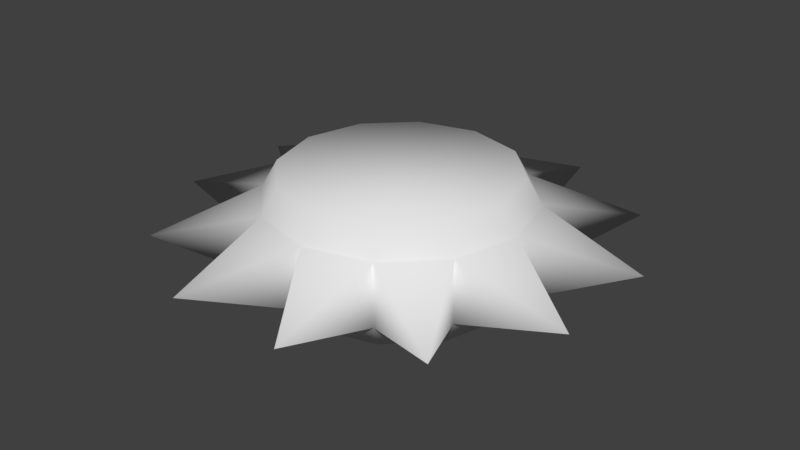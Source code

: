 # Source: blend.blend  (saved by Blender 2.77.0; exported with 4.5.12 LTS)
import bpy
from mathutils import Matrix  # noqa: F401  (used for matrix-valued properties, if any)

bpy.ops.wm.read_factory_settings(use_empty=True)
scene = bpy.context.scene
scene.name = 'Scene'

# ---- collections
col_collection_1 = bpy.data.collections.new('Collection 1'); scene.collection.children.link(col_collection_1)

# ---- materials (node trees are filled in below, after node groups)
mat_material = bpy.data.materials.new('Material')
mat_material.alpha_threshold = 0.0
mat_material.use_transparent_shadow = False
mat_material.roughness = 0.5
mat_material.specular_intensity = 0.0
mat_material.line_color = (0.0, 0.0, 0.0, 1.0)

# ---- material node trees

# ---- world
world_world = bpy.data.worlds.new('World'); scene.world = world_world
world_world.color = (0.05088, 0.05088, 0.05088)
world_world.use_sun_shadow = False
world_world.sun_shadow_jitter_overblur = 0.0
world_world.cycles.sampling_method = 'MANUAL'

# ---- meshes
me_cylinder = bpy.data.meshes.new('Cylinder')
me_cylinder.from_pydata([(0.0, 1.0, 0.0), (0.0, 1.0, 1.0), (0.5, 0.866, 0.0), (0.5, 0.866, 1.0), (0.866, 0.5, 0.0), (0.866, 0.5, 1.0), (1.0, -4.371e-08, 0.0), (1.0, -4.371e-08, 1.0), (0.866, -0.5, 0.0), (0.866, -0.5, 1.0), (0.5, -0.866, 0.0), (0.5, -0.866, 1.0), (1.51e-07, -1.0, 0.0), (1.51e-07, -1.0, 1.0), (-0.5, -0.866, 0.0), (-0.5, -0.866, 1.0), (-0.866, -0.5, 0.0), (-0.866, -0.5, 1.0), (-1.0, -4.649e-07, 0.0), (-1.0, -4.649e-07, 1.0), (-0.866, 0.5, 0.0), (-0.866, 0.5, 1.0), (-0.5, 0.866, 0.0), (-0.5, 0.866, 1.0), (3.857e-09, 1.129, 0.2274), (3.857e-09, 1.129, 0.7726), (0.5647, 0.9781, 0.7726), (0.5647, 0.9781, 0.2274), (0.9781, 0.5647, 0.7726), (0.9781, 0.5647, 0.2274), (1.129, -3.137e-08, 0.7726), (1.129, -3.137e-08, 0.2274), (0.9781, -0.5647, 0.7726), (0.9781, -0.5647, 0.2274), (0.5647, -0.9781, 0.7726), (0.5647, -0.9781, 0.2274), (1.744e-07, -1.129, 0.7726), (1.744e-07, -1.129, 0.2274), (-0.5647, -0.9781, 0.7726), (-0.5647, -0.9781, 0.2274), (-0.9781, -0.5647, 0.7726), (-0.9781, -0.5647, 0.2274), (-1.129, -5.071e-07, 0.7726), (-1.129, -5.071e-07, 0.2274), (-0.9781, 0.5647, 0.7726), (-0.9781, 0.5647, 0.2274), (-0.5647, 0.9781, 0.7726), (-0.5647, 0.9781, 0.2274), (-0.5145, 1.92, 0.5), (-1.406, 1.406, 0.5), (-1.92, 0.5145, 0.5), (-1.92, -0.5145, 0.5), (-1.406, -1.406, 0.5), (-0.5145, -1.92, 0.5), (0.5145, -1.92, 0.5), (1.406, -1.406, 0.5), (1.92, -0.5145, 0.5), (1.92, 0.5145, 0.5), (1.406, 1.406, 0.5), (0.5145, 1.92, 0.5)], [], [(25, 1, 3, 26), (26, 3, 5, 28), (28, 5, 7, 30), (30, 7, 9, 32), (32, 9, 11, 34), (34, 11, 13, 36), (36, 13, 15, 38), (38, 15, 17, 40), (40, 17, 19, 42), (42, 19, 21, 44), (3, 1, 23, 21, 19, 17, 15, 13, 11, 9, 7, 5), (44, 21, 23, 46), (46, 23, 1, 25), (0, 2, 4, 6, 8, 10, 12, 14, 16, 18, 20, 22), (22, 47, 24, 0), (20, 45, 47, 22), (18, 43, 45, 20), (16, 41, 43, 18), (14, 39, 41, 16), (12, 37, 39, 14), (10, 35, 37, 12), (8, 33, 35, 10), (6, 31, 33, 8), (4, 29, 31, 6), (2, 27, 29, 4), (0, 24, 27, 2), (46, 48, 47), (25, 48, 46), (24, 48, 25), (47, 48, 24), (44, 49, 45), (46, 49, 44), (47, 49, 46), (45, 49, 47), (42, 50, 43), (44, 50, 42), (45, 50, 44), (43, 50, 45), (40, 51, 41), (42, 51, 40), (43, 51, 42), (41, 51, 43), (38, 52, 39), (40, 52, 38), (41, 52, 40), (39, 52, 41), (36, 53, 37), (38, 53, 36), (39, 53, 38), (37, 53, 39), (34, 54, 35), (36, 54, 34), (37, 54, 36), (35, 54, 37), (32, 55, 33), (34, 55, 32), (35, 55, 34), (33, 55, 35), (30, 56, 31), (32, 56, 30), (33, 56, 32), (31, 56, 33), (28, 57, 29), (30, 57, 28), (31, 57, 30), (29, 57, 31), (26, 58, 27), (28, 58, 26), (29, 58, 28), (27, 58, 29), (25, 59, 24), (26, 59, 25), (27, 59, 26), (24, 59, 27)])
me_cylinder.polygons.foreach_set('use_smooth', [True] * 74)
_uv = me_cylinder.uv_layers.new(name='UVMap')
_uv.uv.foreach_set('vector', [0.7599, 0.8324, 0.7435, 0.8026, 0.7903, 0.758, 0.8193, 0.7753, 0.8193, 0.7753, 0.7903, 0.758, 0.8072, 0.696, 0.8411, 0.696, 0.8411, 0.696, 0.8072, 0.696, 0.7899, 0.6336, 0.8194, 0.6163, 0.8194, 0.6163, 0.7899, 0.6336, 0.7433, 0.5875, 0.7604, 0.5578, 0.7604, 0.5578, 0.7433, 0.5875, 0.6798, 0.5706, 0.6798, 0.5363, 0.6798, 0.5363, 0.6798, 0.5706, 0.6162, 0.5873, 0.5992, 0.5576, 0.5992, 0.5576, 0.6162, 0.5873, 0.5694, 0.6332, 0.5401, 0.6159, 0.5401, 0.6159, 0.5694, 0.6332, 0.5518, 0.6955, 0.518, 0.6952, 0.518, 0.6952, 0.5518, 0.6955, 0.5688, 0.7575, 0.5396, 0.7747, 0.5396, 0.7747, 0.5688, 0.7575, 0.6154, 0.8024, 0.5988, 0.8322, 0.7903, 0.758, 0.7435, 0.8026, 0.6794, 0.8183, 0.6154, 0.8024, 0.5688, 0.7575, 0.5518, 0.6955, 0.5694, 0.6332, 0.6162, 0.5873, 0.6798, 0.5706, 0.7433, 0.5875, 0.7899, 0.6336, 0.8072, 0.696, 0.5988, 0.8322, 0.6154, 0.8024, 0.6794, 0.8183, 0.6794, 0.8527, 0.6794, 0.8527, 0.6794, 0.8183, 0.7435, 0.8026, 0.7599, 0.8324, 0.2908, 0.152, 0.3452, 0.1662, 0.3857, 0.2055, 0.4018, 0.2585, 0.3883, 0.3118, 0.3492, 0.3509, 0.2952, 0.3648, 0.2408, 0.35, 0.1998, 0.3116, 0.184, 0.2586, 0.1974, 0.2053, 0.2367, 0.1664, 0.2367, 0.1664, 0.2221, 0.1391, 0.2917, 0.1208, 0.2908, 0.152, 0.1974, 0.2053, 0.1711, 0.1891, 0.2221, 0.1391, 0.2367, 0.1664, 0.184, 0.2586, 0.1531, 0.2582, 0.1711, 0.1891, 0.1974, 0.2053, 0.1998, 0.3116, 0.1729, 0.3271, 0.1531, 0.2582, 0.184, 0.2586, 0.2408, 0.35, 0.2248, 0.3769, 0.1729, 0.3271, 0.1998, 0.3116, 0.2952, 0.3648, 0.2941, 0.3959, 0.2248, 0.3769, 0.2408, 0.35, 0.3492, 0.3509, 0.3637, 0.3783, 0.2941, 0.3959, 0.2952, 0.3648, 0.3883, 0.3118, 0.4147, 0.328, 0.3637, 0.3783, 0.3492, 0.3509, 0.4018, 0.2585, 0.4327, 0.2588, 0.4147, 0.328, 0.3883, 0.3118, 0.3857, 0.2055, 0.4127, 0.19, 0.4327, 0.2588, 0.4018, 0.2585, 0.3452, 0.1662, 0.3614, 0.1395, 0.4127, 0.19, 0.3857, 0.2055, 0.2908, 0.152, 0.2917, 0.1208, 0.3614, 0.1395, 0.3452, 0.1662, 0.6794, 0.8527, 0.7433, 0.9337, 0.6794, 0.9181, 0.7599, 0.8324, 0.7433, 0.9337, 0.6794, 0.8527, 0.7917, 0.889, 0.7433, 0.9337, 0.7599, 0.8324, 0.2221, 0.1391, 0.2276, 0.01838, 0.2917, 0.1208, 0.5988, 0.8322, 0.6153, 0.9337, 0.5669, 0.8888, 0.6794, 0.8527, 0.6153, 0.9337, 0.5988, 0.8322, 0.6794, 0.9181, 0.6153, 0.9337, 0.6794, 0.8527, 0.1711, 0.1891, 0.1164, 0.08241, 0.2221, 0.1391, 0.5396, 0.7747, 0.5034, 0.8705, 0.4839, 0.8073, 0.5988, 0.8322, 0.5034, 0.8705, 0.5396, 0.7747, 0.5669, 0.8888, 0.5034, 0.8705, 0.5988, 0.8322, 0.1531, 0.2582, 0.05129, 0.1947, 0.1711, 0.1891, 0.518, 0.6952, 0.4383, 0.7595, 0.4535, 0.6952, 0.5396, 0.7747, 0.4383, 0.7595, 0.518, 0.6952, 0.4839, 0.8073, 0.4383, 0.7595, 0.5396, 0.7747, 0.1729, 0.3271, 0.05259, 0.3244, 0.1531, 0.2582, 0.5401, 0.6159, 0.4384, 0.6308, 0.484, 0.5831, 0.518, 0.6952, 0.4384, 0.6308, 0.5401, 0.6159, 0.4535, 0.6952, 0.4384, 0.6308, 0.518, 0.6952, 0.2248, 0.3769, 0.119, 0.4352, 0.1729, 0.3271, 0.5992, 0.5576, 0.5032, 0.5197, 0.5668, 0.501, 0.5401, 0.6159, 0.5032, 0.5197, 0.5992, 0.5576, 0.484, 0.5831, 0.5032, 0.5197, 0.5401, 0.6159, 0.2941, 0.3959, 0.2289, 0.4976, 0.2248, 0.3769, 0.6798, 0.5363, 0.6152, 0.4554, 0.6799, 0.4709, 0.5992, 0.5576, 0.6152, 0.4554, 0.6798, 0.5363, 0.5668, 0.501, 0.6152, 0.4554, 0.5992, 0.5576, 0.3637, 0.3783, 0.3572, 0.4986, 0.2941, 0.3959, 0.7604, 0.5578, 0.7446, 0.4555, 0.7929, 0.5012, 0.6798, 0.5363, 0.7446, 0.4555, 0.7604, 0.5578, 0.6799, 0.4709, 0.7446, 0.4555, 0.6798, 0.5363, 0.4147, 0.328, 0.4698, 0.4348, 0.3637, 0.3783, 0.8194, 0.6163, 0.8566, 0.5201, 0.8756, 0.5838, 0.7604, 0.5578, 0.8566, 0.5201, 0.8194, 0.6163, 0.7929, 0.5012, 0.8566, 0.5201, 0.7604, 0.5578, 0.4327, 0.2588, 0.5346, 0.3223, 0.4147, 0.328, 0.8411, 0.696, 0.9211, 0.6319, 0.9056, 0.6963, 0.8194, 0.6163, 0.9211, 0.6319, 0.8411, 0.696, 0.8756, 0.5838, 0.9211, 0.6319, 0.8194, 0.6163, 0.4127, 0.19, 0.533, 0.1923, 0.4327, 0.2588, 0.8193, 0.7753, 0.9205, 0.7606, 0.8747, 0.8082, 0.8411, 0.696, 0.9205, 0.7606, 0.8193, 0.7753, 0.9056, 0.6963, 0.9205, 0.7606, 0.8411, 0.696, 0.3614, 0.1395, 0.4681, 0.08245, 0.4127, 0.19, 0.7599, 0.8324, 0.855, 0.8711, 0.7917, 0.889, 0.8193, 0.7753, 0.855, 0.8711, 0.7599, 0.8324, 0.8747, 0.8082, 0.855, 0.8711, 0.8193, 0.7753, 0.2917, 0.1208, 0.3565, 0.01838, 0.3614, 0.1395])
me_cylinder.materials.append(mat_material)
me_cylinder.use_remesh_preserve_volume = False
me_cylinder.use_remesh_preserve_attributes = False
me_cylinder.use_mirror_vertex_groups = False
me_cylinder.update()

# ---- objects
ob_cylinder = bpy.data.objects.new('Cylinder', me_cylinder)

# ---- transforms, parenting, visibility, modifiers, constraints
ob_cylinder.location = (0.0, 0.0, 0.0)
ob_cylinder.lineart.crease_threshold = 0.0

# ---- collection membership
col_collection_1.objects.link(ob_cylinder)

# ---- scene / render settings (as saved in the file)
scene.frame_start = 1; scene.frame_end = 250; scene.frame_set(1)
scene.render.engine = 'BLENDER_EEVEE_NEXT'
scene.render.resolution_percentage = 50
scene.render.dither_intensity = 0.0
scene.cycles.use_denoising = False
scene.cycles.samples = 128
scene.cycles.sampling_pattern = 'TABULATED_SOBOL'
scene.cycles.light_sampling_threshold = 0.0
scene.cycles.use_adaptive_sampling = False
scene.cycles.use_light_tree = False
scene.cycles.blur_glossy = 0.0
scene.cycles.sample_clamp_indirect = 0.0
scene.view_settings.view_transform = 'Standard'
bpy.context.view_layer.update()

# ---- added for rendering (the .blend has no active camera and no usable light): camera, sun
cam_auto = bpy.data.cameras.new('AutoCamera')
cam_auto.lens = 50.0
cam_auto.sensor_width = 36.0
cam_auto.clip_end = 1000.0
ob_auto_camera = bpy.data.objects.new('AutoCamera', cam_auto)
scene.collection.objects.link(ob_auto_camera)
ob_auto_camera.location = (5.1089, -6.13068, 4.58712)
ob_auto_camera.rotation_euler = (1.09748, -7.21219e-08, 0.694738)
scene.camera = ob_auto_camera
light_auto_sun = bpy.data.lights.new('AutoSun', 'SUN')
light_auto_sun.energy = 3.0
light_auto_sun.angle = 0.0523599
ob_auto_sun = bpy.data.objects.new('AutoSun', light_auto_sun)
scene.collection.objects.link(ob_auto_sun)
ob_auto_sun.rotation_euler = (0.872665, 0.174533, 0.523599)
bpy.context.view_layer.update()
